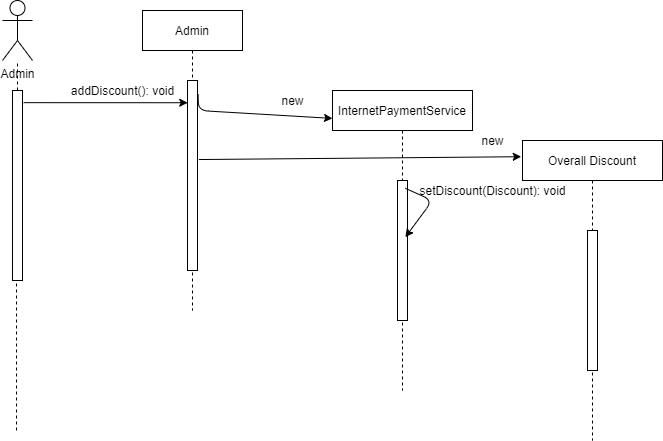

The diagram above was exported from draw.io. Its source (the exported page's mxGraphModel, read from the mxfile embedded in the PNG):
<mxGraphModel dx="1874" dy="584" grid="1" gridSize="10" guides="1" tooltips="1" connect="1" arrows="1" fold="1" page="1" pageScale="1" pageWidth="850" pageHeight="1100" math="0" shadow="0">
  <root>
    <mxCell id="0" />
    <mxCell id="1" parent="0" />
    <mxCell id="3nuBFxr9cyL0pnOWT2aG-1" value="Admin" style="shape=umlLifeline;perimeter=lifelinePerimeter;container=1;collapsible=0;recursiveResize=0;rounded=0;shadow=0;strokeWidth=1;" parent="1" vertex="1">
      <mxGeometry x="120" y="80" width="100" height="300" as="geometry" />
    </mxCell>
    <mxCell id="3nuBFxr9cyL0pnOWT2aG-2" value="" style="points=[];perimeter=orthogonalPerimeter;rounded=0;shadow=0;strokeWidth=1;" parent="3nuBFxr9cyL0pnOWT2aG-1" vertex="1">
      <mxGeometry x="45" y="70" width="10" height="190" as="geometry" />
    </mxCell>
    <mxCell id="3nuBFxr9cyL0pnOWT2aG-5" value="InternetPaymentService" style="shape=umlLifeline;perimeter=lifelinePerimeter;container=1;collapsible=0;recursiveResize=0;rounded=0;shadow=0;strokeWidth=1;" parent="1" vertex="1">
      <mxGeometry x="310" y="160" width="140" height="300" as="geometry" />
    </mxCell>
    <mxCell id="Gk4i16lhvC_f0GwJsRaF-7" value="" style="html=1;points=[];perimeter=orthogonalPerimeter;" vertex="1" parent="3nuBFxr9cyL0pnOWT2aG-5">
      <mxGeometry x="65" y="90" width="10" height="140" as="geometry" />
    </mxCell>
    <mxCell id="Gk4i16lhvC_f0GwJsRaF-1" value="Admin" style="shape=umlActor;verticalLabelPosition=bottom;verticalAlign=top;html=1;outlineConnect=0;" vertex="1" parent="1">
      <mxGeometry x="-20" y="70" width="30" height="60" as="geometry" />
    </mxCell>
    <mxCell id="Gk4i16lhvC_f0GwJsRaF-2" value="" style="endArrow=none;dashed=1;html=1;" edge="1" parent="1" source="Gk4i16lhvC_f0GwJsRaF-3" target="Gk4i16lhvC_f0GwJsRaF-1">
      <mxGeometry width="50" height="50" relative="1" as="geometry">
        <mxPoint x="-10" y="500" as="sourcePoint" />
        <mxPoint x="-10" y="170" as="targetPoint" />
      </mxGeometry>
    </mxCell>
    <mxCell id="Gk4i16lhvC_f0GwJsRaF-3" value="" style="points=[];perimeter=orthogonalPerimeter;rounded=0;shadow=0;strokeWidth=1;" vertex="1" parent="1">
      <mxGeometry x="-10" y="160" width="10" height="190" as="geometry" />
    </mxCell>
    <mxCell id="Gk4i16lhvC_f0GwJsRaF-4" value="" style="endArrow=none;dashed=1;html=1;entryX=0.4;entryY=1.007;entryDx=0;entryDy=0;entryPerimeter=0;" edge="1" parent="1" target="Gk4i16lhvC_f0GwJsRaF-3">
      <mxGeometry width="50" height="50" relative="1" as="geometry">
        <mxPoint x="-6" y="500" as="sourcePoint" />
        <mxPoint x="-10" y="170" as="targetPoint" />
      </mxGeometry>
    </mxCell>
    <mxCell id="Gk4i16lhvC_f0GwJsRaF-5" value="" style="endArrow=classic;html=1;exitX=1.06;exitY=0.071;exitDx=0;exitDy=0;exitPerimeter=0;entryX=0;entryY=0.093;entryDx=0;entryDy=0;entryPerimeter=0;" edge="1" parent="1" source="3nuBFxr9cyL0pnOWT2aG-2" target="3nuBFxr9cyL0pnOWT2aG-5">
      <mxGeometry width="50" height="50" relative="1" as="geometry">
        <mxPoint x="400" y="330" as="sourcePoint" />
        <mxPoint x="450" y="280" as="targetPoint" />
        <Array as="points">
          <mxPoint x="176" y="180" />
        </Array>
      </mxGeometry>
    </mxCell>
    <mxCell id="Gk4i16lhvC_f0GwJsRaF-6" value="new" style="text;html=1;align=center;verticalAlign=middle;resizable=0;points=[];autosize=1;" vertex="1" parent="1">
      <mxGeometry x="250" y="160" width="40" height="20" as="geometry" />
    </mxCell>
    <mxCell id="Gk4i16lhvC_f0GwJsRaF-11" value="Overall Discount" style="shape=umlLifeline;perimeter=lifelinePerimeter;container=1;collapsible=0;recursiveResize=0;rounded=0;shadow=0;strokeWidth=1;" vertex="1" parent="1">
      <mxGeometry x="500" y="210" width="140" height="300" as="geometry" />
    </mxCell>
    <mxCell id="Gk4i16lhvC_f0GwJsRaF-12" value="" style="html=1;points=[];perimeter=orthogonalPerimeter;" vertex="1" parent="Gk4i16lhvC_f0GwJsRaF-11">
      <mxGeometry x="65" y="90" width="10" height="140" as="geometry" />
    </mxCell>
    <mxCell id="Gk4i16lhvC_f0GwJsRaF-13" value="" style="endArrow=classic;html=1;exitX=1.14;exitY=0.416;exitDx=0;exitDy=0;exitPerimeter=0;entryX=-0.009;entryY=0.054;entryDx=0;entryDy=0;entryPerimeter=0;" edge="1" parent="1" source="3nuBFxr9cyL0pnOWT2aG-2" target="Gk4i16lhvC_f0GwJsRaF-11">
      <mxGeometry width="50" height="50" relative="1" as="geometry">
        <mxPoint x="400" y="330" as="sourcePoint" />
        <mxPoint x="450" y="280" as="targetPoint" />
      </mxGeometry>
    </mxCell>
    <mxCell id="Gk4i16lhvC_f0GwJsRaF-14" value="new" style="text;html=1;align=center;verticalAlign=middle;resizable=0;points=[];autosize=1;" vertex="1" parent="1">
      <mxGeometry x="450" y="200" width="40" height="20" as="geometry" />
    </mxCell>
    <mxCell id="Gk4i16lhvC_f0GwJsRaF-15" value="" style="endArrow=classic;html=1;exitX=1.12;exitY=0.064;exitDx=0;exitDy=0;exitPerimeter=0;entryX=0.02;entryY=0.117;entryDx=0;entryDy=0;entryPerimeter=0;" edge="1" parent="1" source="Gk4i16lhvC_f0GwJsRaF-3" target="3nuBFxr9cyL0pnOWT2aG-2">
      <mxGeometry width="50" height="50" relative="1" as="geometry">
        <mxPoint x="400" y="330" as="sourcePoint" />
        <mxPoint x="450" y="280" as="targetPoint" />
      </mxGeometry>
    </mxCell>
    <mxCell id="Gk4i16lhvC_f0GwJsRaF-16" value="addDiscount(): void" style="text;html=1;align=center;verticalAlign=middle;resizable=0;points=[];autosize=1;" vertex="1" parent="1">
      <mxGeometry x="40" y="150" width="120" height="20" as="geometry" />
    </mxCell>
    <mxCell id="Gk4i16lhvC_f0GwJsRaF-17" value="" style="endArrow=classic;html=1;exitX=0.52;exitY=0.326;exitDx=0;exitDy=0;exitPerimeter=0;entryX=0.52;entryY=0.489;entryDx=0;entryDy=0;entryPerimeter=0;" edge="1" parent="1" source="3nuBFxr9cyL0pnOWT2aG-5" target="3nuBFxr9cyL0pnOWT2aG-5">
      <mxGeometry width="50" height="50" relative="1" as="geometry">
        <mxPoint x="400" y="330" as="sourcePoint" />
        <mxPoint x="450" y="280" as="targetPoint" />
        <Array as="points">
          <mxPoint x="410" y="270" />
        </Array>
      </mxGeometry>
    </mxCell>
    <mxCell id="Gk4i16lhvC_f0GwJsRaF-18" value="setDiscount(Discount): void" style="text;html=1;align=center;verticalAlign=middle;resizable=0;points=[];autosize=1;" vertex="1" parent="1">
      <mxGeometry x="390" y="250" width="160" height="20" as="geometry" />
    </mxCell>
  </root>
</mxGraphModel>